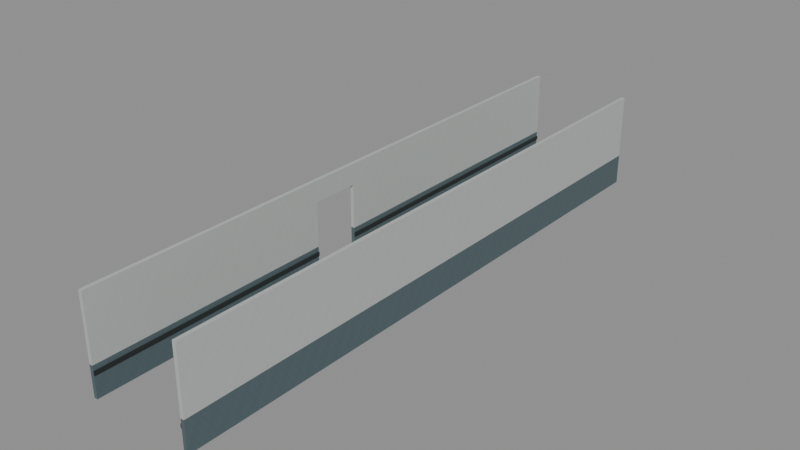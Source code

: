 # Source: D04StaffWallPortalSuccessor.blend  (saved by Blender 4.3.34; exported with 4.5.12 LTS)
import bpy
from mathutils import Matrix  # noqa: F401  (used for matrix-valued properties, if any)

bpy.ops.wm.read_factory_settings(use_empty=True)
scene = bpy.context.scene
scene.name = 'Scene'

# ---- images (referenced by path relative to the original .blend; pixels are not part of the script)
import os
ASSET_DIR = os.environ.get("B2B_ASSET_DIR", "")  # directory of the original .blend (textures are referenced by path, not embedded)
HERE = os.path.dirname(os.path.abspath(__file__))  # packed textures are extracted next to this script under _unpacked/

def load_image(name, relpath, width, height, colorspace="sRGB"):
    """Load a texture the original file referenced (path relative to the .blend, or extracted next to this script)."""
    p = next((c for c in (os.path.join(HERE, relpath), os.path.join(ASSET_DIR, relpath)) if relpath and os.path.exists(c)), "")
    if p:
        img = bpy.data.images.load(p, check_existing=True)
        img.name = name
    else:  # same state as the original file: an image datablock whose file is absent (Cycles renders it pink)
        img = bpy.data.images.new(name, width, height)
        img.source = "FILE"
        img.filepath = "//" + (relpath or name)
    img.colorspace_settings.name = colorspace
    return img
img_staff_bluegrey_paint = load_image('staff_bluegrey_paint', '_unpacked/staff_bluegrey_paint.06b28083.png', 256, 256, 'sRGB')
img_staff_white_paint = load_image('staff_white_paint', '_unpacked/staff_white_paint.972c8896.png', 256, 256, 'sRGB')
img_staff_rubber = load_image('staff_rubber', '_unpacked/staff_rubber.6ee8aa6f.png', 256, 256, 'sRGB')

# ---- materials (node trees are filled in below, after node groups)
mat_astraea_staff_bluegrey_paint = bpy.data.materials.new('ASTRAEA_staff_bluegrey_paint')
mat_astraea_staff_white_paint = bpy.data.materials.new('ASTRAEA_staff_white_paint')
mat_astraea_staff_rubber = bpy.data.materials.new('ASTRAEA_staff_rubber')

# ---- material node trees
mat_astraea_staff_bluegrey_paint.use_nodes = True; mat_astraea_staff_bluegrey_paint.node_tree.nodes.clear()
_N = mat_astraea_staff_bluegrey_paint.node_tree.nodes; _L = mat_astraea_staff_bluegrey_paint.node_tree.links
n0 = _N.new('ShaderNodeBsdfPrincipled'); n0.name = 'Principled BSDF'; n0.location = (10, 300)
n0.inputs[2].default_value = 0.78
n1 = _N.new('ShaderNodeOutputMaterial'); n1.name = 'Material Output'; n1.location = (300, 300)
n2 = _N.new('ShaderNodeTexImage'); n2.name = 'Image Texture'; n2.location = (-440, 210)
n2.label = 'BASE COLOR'
n2.image = img_staff_bluegrey_paint
n2.interpolation = 'Closest'
_L.new(n0.outputs[0], n1.inputs[0])
_L.new(n2.outputs[0], n0.inputs[0])
n1.is_active_output = True
mat_astraea_staff_white_paint.use_nodes = True; mat_astraea_staff_white_paint.node_tree.nodes.clear()
_N = mat_astraea_staff_white_paint.node_tree.nodes; _L = mat_astraea_staff_white_paint.node_tree.links
n0 = _N.new('ShaderNodeBsdfPrincipled'); n0.name = 'Principled BSDF'; n0.location = (10, 300)
n0.inputs[2].default_value = 0.76
n1 = _N.new('ShaderNodeOutputMaterial'); n1.name = 'Material Output'; n1.location = (300, 300)
n2 = _N.new('ShaderNodeTexImage'); n2.name = 'Image Texture'; n2.location = (-440, 210)
n2.label = 'BASE COLOR'
n2.image = img_staff_white_paint
n2.interpolation = 'Closest'
_L.new(n0.outputs[0], n1.inputs[0])
_L.new(n2.outputs[0], n0.inputs[0])
n1.is_active_output = True
mat_astraea_staff_rubber.use_nodes = True; mat_astraea_staff_rubber.node_tree.nodes.clear()
_N = mat_astraea_staff_rubber.node_tree.nodes; _L = mat_astraea_staff_rubber.node_tree.links
n0 = _N.new('ShaderNodeBsdfPrincipled'); n0.name = 'Principled BSDF'; n0.location = (10, 300)
n0.inputs[2].default_value = 0.91
n1 = _N.new('ShaderNodeOutputMaterial'); n1.name = 'Material Output'; n1.location = (300, 300)
n2 = _N.new('ShaderNodeTexImage'); n2.name = 'Image Texture'; n2.location = (-440, 210)
n2.label = 'BASE COLOR'
n2.image = img_staff_rubber
n2.interpolation = 'Closest'
_L.new(n0.outputs[0], n1.inputs[0])
_L.new(n2.outputs[0], n0.inputs[0])
n1.is_active_output = True

# ---- meshes
me_stf_d03_ceiling_011_003 = bpy.data.meshes.new('STF_D03_Ceiling_011.003')
me_stf_d03_ceiling_011_003.from_pydata([(-55.32, 380.0, 12.0), (-55.2, 380.0, 12.0), (-55.2, 360.0, 12.0), (-55.32, 360.0, 12.0), (-55.32, 380.0, 13.03), (-55.2, 380.0, 13.03), (-55.2, 360.0, 13.03), (-55.32, 360.0, 13.03), (-58.8, 380.0, 12.0), (-58.68, 380.0, 12.0), (-58.68, 360.0, 12.0), (-58.8, 360.0, 12.0), (-58.8, 380.0, 13.03), (-58.68, 380.0, 13.03), (-58.68, 360.0, 13.03), (-58.8, 360.0, 13.03), (-58.74, 369.8, 12.0), (-58.8, 368.2, 12.0), (-58.75, 368.2, 12.0), (-58.8, 369.8, 12.0), (-58.68, 368.2, 12.0), (-58.68, 369.8, 12.0), (-58.73, 368.2, 13.03), (-58.8, 368.2, 13.03), (-58.74, 369.8, 13.03), (-58.8, 369.8, 13.03), (-58.68, 368.2, 13.03), (-58.68, 369.8, 13.03), (-58.68, 368.2, 12.61), (-58.68, 369.8, 12.53), (-58.8, 368.2, 12.42), (-58.8, 369.8, 12.5)], [], [(3, 0, 1), (3, 1, 2), (4, 7, 6), (4, 6, 5), (0, 4, 5), (0, 5, 1), (1, 5, 6), (1, 6, 2), (2, 6, 7), (2, 7, 3), (3, 7, 4), (3, 4, 0), (17, 18, 11), (16, 19, 8, 9), (10, 11, 18, 20), (21, 16, 9), (23, 15, 14, 22), (24, 12, 25), (14, 26, 22), (27, 13, 12, 24), (8, 12, 13), (8, 13, 9), (26, 14, 28), (9, 13, 27, 29), (9, 29, 21), (14, 10, 20, 28), (10, 14, 15), (10, 15, 11), (15, 23, 30, 11), (12, 31, 25), (11, 30, 17), (8, 19, 31, 12), (16, 21, 29, 27, 24, 25, 31, 19), (23, 22, 26, 28, 20, 18, 17, 30)])
_uv = me_stf_d03_ceiling_011_003.uv_layers.new(name='UVMap')
_uv.uv.foreach_set('vector', [-55.32, -360.0, -55.32, -380.0, -55.2, -380.0, -55.32, -360.0, -55.2, -380.0, -55.2, -360.0, -55.32, 380.0, -55.32, 360.0, -55.2, 360.0, -55.32, 380.0, -55.2, 360.0, -55.2, 380.0, 55.32, 12.0, 55.32, 13.03, 55.2, 13.03, 55.32, 12.0, 55.2, 13.03, 55.2, 12.0, 380.0, 12.0, 380.0, 13.03, 360.0, 13.03, 380.0, 12.0, 360.0, 13.03, 360.0, 12.0, -55.2, 12.0, -55.2, 13.03, -55.32, 13.03, -55.2, 12.0, -55.32, 13.03, -55.32, 12.0, -360.0, 12.0, -360.0, 13.03, -380.0, 13.03, -360.0, 12.0, -380.0, 13.03, -380.0, 12.0, -58.8, -368.2, -58.75, -368.2, -58.8, -360.0, -58.74, -369.8, -58.8, -369.8, -58.8, -380.0, -58.68, -380.0, -58.68, -360.0, -58.8, -360.0, -58.75, -368.2, -58.68, -368.2, -58.68, -369.8, -58.74, -369.8, -58.68, -380.0, -58.8, 368.2, -58.8, 360.0, -58.68, 360.0, -58.73, 368.2, -58.74, 369.8, -58.8, 380.0, -58.8, 369.8, -58.68, 360.0, -58.68, 368.2, -58.73, 368.2, -58.68, 369.8, -58.68, 380.0, -58.8, 380.0, -58.74, 369.8, 58.8, 12.0, 58.8, 13.03, 58.68, 13.03, 58.8, 12.0, 58.68, 13.03, 58.68, 12.0, 368.2, 13.03, 360.0, 13.03, 368.2, 12.61, 380.0, 12.0, 380.0, 13.03, 369.8, 13.03, 369.8, 12.53, 380.0, 12.0, 369.8, 12.53, 369.8, 12.0, 360.0, 13.03, 360.0, 12.0, 368.2, 12.0, 368.2, 12.61, -58.68, 12.0, -58.68, 13.03, -58.8, 13.03, -58.68, 12.0, -58.8, 13.03, -58.8, 12.0, -360.0, 13.03, -368.2, 13.03, -368.2, 12.42, -360.0, 12.0, -380.0, 13.03, -369.8, 12.5, -369.8, 13.03, -360.0, 12.0, -368.2, 12.42, -368.2, 12.0, -380.0, 12.0, -369.8, 12.0, -369.8, 12.5, -380.0, 13.03, 0.376, 0.3277, 0.376, 0.4024, 0.4284, 0.4024, 0.4786, 0.4024, 0.4786, 0.3308, 0.4786, 0.2561, 0.4262, 0.2561, 0.376, 0.2561, 0.4786, 0.9939, 0.4786, 0.9076, 0.4786, 0.8476, 0.4365, 0.8476, 0.376, 0.8476, 0.376, 0.9338, 0.376, 0.9939, 0.4181, 0.9939])
me_stf_d03_ceiling_011_003.materials.append(mat_astraea_staff_bluegrey_paint)
me_stf_d03_ceiling_011_003.update()
me_stf_d03_ceiling_011_003.normals_split_custom_set([tuple(v) for v in zip(*[iter([0.0, 0.0, -1.0, 0.0, 0.0, -1.0, 0.0, 0.0, -1.0, 0.0, 0.0, -1.0, 0.0, 0.0, -1.0, 0.0, 0.0, -1.0, 0.0, 0.0, 1.0, 0.0, 0.0, 1.0, 0.0, 0.0, 1.0, 0.0, 0.0, 1.0, 0.0, 0.0, 1.0, 0.0, 0.0, 1.0, 0.0, 1.0, 0.0, 0.0, 1.0, 0.0, 0.0, 1.0, 0.0, 0.0, 1.0, 0.0, 0.0, 1.0, 0.0, 0.0, 1.0, 0.0, 1.0, 0.0, 0.0, 1.0, 0.0, 0.0, 1.0, 0.0, 0.0, 1.0, 0.0, 0.0, 1.0, 0.0, 0.0, 1.0, 0.0, 0.0, 0.0, -1.0, 0.0, 0.0, -1.0, 0.0, 0.0, -1.0, 0.0, 0.0, -1.0, 0.0, 0.0, -1.0, 0.0, 0.0, -1.0, 0.0, -1.0, 0.0, 0.0, -1.0, 0.0, 0.0, -1.0, 0.0, 0.0, -1.0, 0.0, 0.0, -1.0, 0.0, 0.0, -1.0, 0.0, 0.0, 0.0, 0.0, -1.0, 0.0, 0.0, -1.0, 0.0, 0.0, -1.0, 0.0, 0.0, -1.0, 0.0, 0.0, -1.0, 0.0, 0.0, -1.0, 0.0, 0.0, -1.0, 0.0, 0.0, -1.0, 0.0, 0.0, -1.0, 0.0, 0.0, -1.0, 0.0, 0.0, -1.0, 0.0, 0.0, -1.0, 0.0, 0.0, -1.0, 0.0, 0.0, -1.0, 0.0, 0.0, 1.0, 0.0, 0.0, 1.0, 0.0, 0.0, 1.0, 0.0, 0.0, 1.0, 0.0, 0.0, 1.0, 0.0, 0.0, 1.0, 0.0, 0.0, 1.0, 0.0, 0.0, 1.0, 0.0, 0.0, 1.0, 0.0, 0.0, 1.0, 0.0, 0.0, 1.0, 0.0, 0.0, 1.0, 0.0, 0.0, 1.0, 0.0, 0.0, 1.0, 0.0, 1.0, 0.0, 0.0, 1.0, 0.0, 0.0, 1.0, 0.0, 0.0, 1.0, 0.0, 0.0, 1.0, 0.0, 0.0, 1.0, 0.0, 1.0, 0.0, 0.0, 1.0, 0.0, 0.0, 1.0, 0.0, 0.0, 1.0, 0.0, 0.0, 1.0, 0.0, 0.0, 1.0, 0.0, 0.0, 1.0, 0.0, 0.0, 1.0, 0.0, 0.0, 1.0, 0.0, 0.0, 1.0, 0.0, 0.0, 1.0, 0.0, 0.0, 1.0, 0.0, 0.0, 1.0, 0.0, 0.0, 1.0, 0.0, 0.0, 0.0, -1.0, 0.0, 0.0, -1.0, 0.0, 0.0, -1.0, 0.0, 0.0, -1.0, 0.0, 0.0, -1.0, 0.0, 0.0, -1.0, 0.0, -1.0, 0.0, 0.0, -1.0, 0.0, 0.0, -1.0, 0.0, 0.0, -1.0, 0.0, 0.0, -1.0, 0.0, 0.0, -1.0, 0.0, 0.0, -1.0, 0.0, 0.0, -1.0, 0.0, 0.0, -1.0, 0.0, 0.0, -1.0, 0.0, 0.0, -1.0, 0.0, 0.0, -1.0, 0.0, 0.0, -1.0, 0.0, 0.0, -1.0, 0.0, 0.0, 0.0, -1.0, 0.0, 0.0, -1.0, 0.0, 0.0, -1.0, 0.0, 0.0, -1.0, 0.0, 0.0, -1.0, 0.0, 0.0, -1.0, 0.0, 0.0, -1.0, 0.0, 0.0, -1.0, 0.0, 0.0, 1.0, -1.543e-05, 0.0, 1.0, -1.543e-05, 0.0, 1.0, -1.543e-05, 0.0, 1.0, -1.543e-05, 0.0, 1.0, -1.543e-05, 0.0, 1.0, -1.543e-05, 0.0, 1.0, -1.543e-05, 0.0, 1.0, -1.543e-05])] * 3)])
me_stf_d03_wall_00_17_00_enamel_003 = bpy.data.meshes.new('STF_D03_Wall_00_17_00_Enamel.003')
me_stf_d03_wall_00_17_00_enamel_003.from_pydata([(-55.32, 380.0, 13.03), (-55.2, 380.0, 13.03), (-55.2, 360.0, 13.03), (-55.32, 360.0, 13.03), (-55.32, 380.0, 15.2), (-55.2, 380.0, 15.2), (-55.2, 360.0, 15.2), (-55.32, 360.0, 15.2), (-58.8, 380.0, 13.03), (-58.68, 380.0, 13.03), (-58.68, 360.0, 13.03), (-58.8, 360.0, 13.03), (-58.8, 380.0, 15.2), (-58.68, 380.0, 15.2), (-58.68, 360.0, 15.2), (-58.8, 360.0, 15.2), (-58.74, 369.8, 13.03), (-58.8, 368.2, 13.03), (-58.75, 368.2, 13.03), (-58.8, 369.8, 13.03), (-58.68, 368.2, 13.03), (-58.68, 369.8, 13.03), (-58.68, 368.2, 14.5), (-58.68, 368.2, 14.31), (-58.68, 369.8, 14.14), (-58.68, 369.8, 14.5), (-58.8, 368.2, 13.92), (-58.8, 369.8, 14.5), (-58.8, 369.8, 14.09), (-58.8, 368.2, 14.5)], [], [(3, 0, 1), (3, 1, 2), (4, 7, 6), (4, 6, 5), (0, 4, 5), (0, 5, 1), (1, 5, 6), (1, 6, 2), (2, 6, 7), (2, 7, 3), (3, 7, 4), (3, 4, 0), (17, 18, 11), (16, 19, 8, 9), (20, 10, 11, 18), (16, 9, 21), (12, 15, 14), (12, 14, 13), (8, 12, 13), (8, 13, 9), (9, 13, 14, 23, 22, 25, 24), (14, 10, 20, 23), (21, 9, 24), (10, 14, 15), (10, 15, 11), (15, 12, 28, 27, 29, 26, 11), (11, 26, 17), (8, 19, 28, 12), (28, 19, 16, 21, 24, 25, 27), (29, 22, 23, 20, 18, 17, 26), (27, 25, 22, 29)])
_uv = me_stf_d03_wall_00_17_00_enamel_003.uv_layers.new(name='UVMap')
_uv.uv.foreach_set('vector', [-55.32, -360.0, -55.32, -380.0, -55.2, -380.0, -55.32, -360.0, -55.2, -380.0, -55.2, -360.0, -55.32, 380.0, -55.32, 360.0, -55.2, 360.0, -55.32, 380.0, -55.2, 360.0, -55.2, 380.0, 55.32, 13.03, 55.32, 15.2, 55.2, 15.2, 55.32, 13.03, 55.2, 15.2, 55.2, 13.03, 380.0, 13.03, 380.0, 15.2, 360.0, 15.2, 380.0, 13.03, 360.0, 15.2, 360.0, 13.03, -55.2, 13.03, -55.2, 15.2, -55.32, 15.2, -55.2, 13.03, -55.32, 15.2, -55.32, 13.03, -360.0, 13.03, -360.0, 15.2, -380.0, 15.2, -360.0, 13.03, -380.0, 15.2, -380.0, 13.03, -58.8, -368.2, -58.75, -368.2, -58.8, -360.0, -58.74, -369.8, -58.8, -369.8, -58.8, -380.0, -58.68, -380.0, -58.68, -368.2, -58.68, -360.0, -58.8, -360.0, -58.75, -368.2, -58.74, -369.8, -58.68, -380.0, -58.68, -369.8, -58.8, 380.0, -58.8, 360.0, -58.68, 360.0, -58.8, 380.0, -58.68, 360.0, -58.68, 380.0, 58.8, 13.03, 58.8, 15.2, 58.68, 15.2, 58.8, 13.03, 58.68, 15.2, 58.68, 13.03, 380.0, 13.03, 380.0, 15.2, 360.0, 15.2, 368.2, 14.31, 368.2, 14.5, 369.8, 14.5, 369.8, 14.14, 360.0, 15.2, 360.0, 13.03, 368.2, 13.03, 368.2, 14.31, 369.8, 13.03, 380.0, 13.03, 369.8, 14.14, -58.68, 13.03, -58.68, 15.2, -58.8, 15.2, -58.68, 13.03, -58.8, 15.2, -58.8, 13.03, -360.0, 15.2, -380.0, 15.2, -369.8, 14.09, -369.8, 14.5, -368.2, 14.5, -368.2, 13.92, -360.0, 13.03, -360.0, 13.03, -368.2, 13.92, -368.2, 13.03, -380.0, 13.03, -369.8, 13.03, -369.8, 14.09, -380.0, 15.2, 0.5844, 0.2561, 0.4786, 0.2561, 0.4786, 0.3277, 0.4786, 0.4024, 0.5889, 0.4024, 0.625, 0.4024, 0.625, 0.2561, 0.625, 0.9939, 0.625, 0.8476, 0.606, 0.8476, 0.4786, 0.8476, 0.4786, 0.9338, 0.4786, 0.9939, 0.5673, 0.9939, 0.8689, 0.5, 0.7226, 0.5, 0.7226, 0.75, 0.8689, 0.75])
me_stf_d03_wall_00_17_00_enamel_003.materials.append(mat_astraea_staff_white_paint)
me_stf_d03_wall_00_17_00_enamel_003.update()
me_stf_d03_wall_00_17_00_enamel_003.normals_split_custom_set([tuple(v) for v in zip(*[iter([0.0, 0.0, -1.0, 0.0, 0.0, -1.0, 0.0, 0.0, -1.0, 0.0, 0.0, -1.0, 0.0, 0.0, -1.0, 0.0, 0.0, -1.0, 0.0, 0.0, 1.0, 0.0, 0.0, 1.0, 0.0, 0.0, 1.0, 0.0, 0.0, 1.0, 0.0, 0.0, 1.0, 0.0, 0.0, 1.0, 0.0, 1.0, 0.0, 0.0, 1.0, 0.0, 0.0, 1.0, 0.0, 0.0, 1.0, 0.0, 0.0, 1.0, 0.0, 0.0, 1.0, 0.0, 1.0, 0.0, 0.0, 1.0, 0.0, 0.0, 1.0, 0.0, 0.0, 1.0, 0.0, 0.0, 1.0, 0.0, 0.0, 1.0, 0.0, 0.0, 0.0, -1.0, 0.0, 0.0, -1.0, 0.0, 0.0, -1.0, 0.0, 0.0, -1.0, 0.0, 0.0, -1.0, 0.0, 0.0, -1.0, 0.0, -1.0, 0.0, 0.0, -1.0, 0.0, 0.0, -1.0, 0.0, 0.0, -1.0, 0.0, 0.0, -1.0, 0.0, 0.0, -1.0, 0.0, 0.0, 0.0, 0.0, -1.0, 0.0, 0.0, -1.0, 0.0, 0.0, -1.0, 0.0, 0.0, -1.0, 0.0, 0.0, -1.0, 0.0, 0.0, -1.0, 0.0, 0.0, -1.0, 0.0, 0.0, -1.0, 0.0, 0.0, -1.0, 0.0, 0.0, -1.0, 0.0, 0.0, -1.0, 0.0, 0.0, -1.0, 0.0, 0.0, -1.0, 0.0, 0.0, -1.0, 0.0, 0.0, 1.0, 0.0, 0.0, 1.0, 0.0, 0.0, 1.0, 0.0, 0.0, 1.0, 0.0, 0.0, 1.0, 0.0, 0.0, 1.0, 0.0, 1.0, 0.0, 0.0, 1.0, 0.0, 0.0, 1.0, 0.0, 0.0, 1.0, 0.0, 0.0, 1.0, 0.0, 0.0, 1.0, 0.0, 1.0, -2.691e-07, 0.0, 1.0, -2.691e-07, 0.0, 1.0, -2.691e-07, 0.0, 1.0, -2.691e-07, 0.0, 1.0, -2.691e-07, 0.0, 1.0, -2.691e-07, 0.0, 1.0, -2.691e-07, 0.0, 1.0, 5.388e-07, 0.0, 1.0, 5.388e-07, 0.0, 1.0, 5.388e-07, 0.0, 1.0, 5.388e-07, 0.0, 1.0, 0.0, 0.0, 1.0, 0.0, 0.0, 1.0, 0.0, 0.0, 0.0, -1.0, 0.0, 0.0, -1.0, 0.0, 0.0, -1.0, 0.0, 0.0, -1.0, 0.0, 0.0, -1.0, 0.0, 0.0, -1.0, 0.0, -1.0, 3.647e-07, 0.0, -1.0, 3.647e-07, 0.0, -1.0, 3.647e-07, 0.0, -1.0, 3.647e-07, 0.0, -1.0, 3.647e-07, 0.0, -1.0, 3.647e-07, 0.0, -1.0, 3.647e-07, 0.0, -1.0, 0.0, 0.0, -1.0, 0.0, 0.0, -1.0, 0.0, 0.0, -1.0, 0.0, 0.0, -1.0, 0.0, 0.0, -1.0, 0.0, 0.0, -1.0, 0.0, 0.0, 0.0, -1.0, 0.0, 0.0, -1.0, 0.0, 0.0, -1.0, 0.0, 0.0, -1.0, 0.0, 0.0, -1.0, 0.0, 0.0, -1.0, 0.0, 0.0, -1.0, 0.0, 0.0, 1.0, -1.081e-05, 0.0, 1.0, -1.081e-05, 0.0, 1.0, -1.081e-05, 0.0, 1.0, -1.081e-05, 0.0, 1.0, -1.081e-05, 0.0, 1.0, -1.081e-05, 0.0, 1.0, -1.081e-05, 0.0, 0.0, -1.0, 0.0, 0.0, -1.0, 0.0, 0.0, -1.0, 0.0, 0.0, -1.0])] * 3)])
me_stf_d03_wall_00_17_00_cartbumper_003 = bpy.data.meshes.new('STF_D03_Wall_00_17_00_CartBumper.003')
me_stf_d03_wall_00_17_00_cartbumper_003.from_pydata([(-55.35, 380.0, 12.73), (-55.32, 380.0, 12.73), (-55.32, 360.0, 12.73), (-55.35, 360.0, 12.73), (-55.35, 380.0, 12.86), (-55.32, 380.0, 12.86), (-55.32, 360.0, 12.86), (-55.35, 360.0, 12.86), (-58.68, 380.0, 12.73), (-58.65, 380.0, 12.73), (-58.65, 360.0, 12.73), (-58.68, 360.0, 12.73), (-58.68, 380.0, 12.86), (-58.65, 380.0, 12.86), (-58.65, 360.0, 12.86), (-58.68, 360.0, 12.86), (-58.67, 369.8, 12.73), (-58.68, 368.2, 12.73), (-58.67, 368.2, 12.73), (-58.68, 369.8, 12.73), (-58.65, 368.2, 12.73), (-58.65, 369.8, 12.73), (-58.67, 369.8, 12.86), (-58.67, 368.2, 12.86), (-58.68, 368.2, 12.86), (-58.68, 369.8, 12.86), (-58.65, 368.2, 12.86), (-58.65, 369.8, 12.86), (-58.65, 368.2, 12.81), (-58.65, 369.8, 12.8), (-58.68, 368.2, 12.78), (-58.68, 369.8, 12.79)], [], [(3, 0, 1), (3, 1, 2), (4, 7, 6), (4, 6, 5), (0, 4, 5), (0, 5, 1), (1, 5, 6), (1, 6, 2), (2, 6, 7), (2, 7, 3), (3, 7, 4), (3, 4, 0), (17, 18, 11), (16, 19, 8, 9), (10, 11, 18, 20), (21, 16, 9), (24, 15, 14, 23), (12, 25, 22), (14, 26, 23), (27, 13, 12, 22), (8, 12, 13), (8, 13, 9), (14, 28, 26), (9, 13, 27, 29), (9, 29, 21), (14, 10, 20, 28), (10, 14, 15), (10, 15, 11), (15, 24, 30, 11), (12, 31, 25), (11, 30, 17), (8, 19, 31, 12), (16, 21, 29, 27, 22, 25, 31, 19), (20, 18, 17, 30, 24, 23, 26, 28)])
_uv = me_stf_d03_wall_00_17_00_cartbumper_003.uv_layers.new(name='UVMap')
_uv.uv.foreach_set('vector', [-73.79, -480.0, -73.79, -506.7, -73.76, -506.7, -73.79, -480.0, -73.76, -506.7, -73.76, -480.0, -73.79, 506.7, -73.79, 480.0, -73.76, 480.0, -73.79, 506.7, -73.76, 480.0, -73.76, 506.7, 73.79, 16.97, 73.79, 17.15, 73.76, 17.15, 73.79, 16.97, 73.76, 17.15, 73.76, 16.97, 506.7, 16.97, 506.7, 17.15, 480.0, 17.15, 506.7, 16.97, 480.0, 17.15, 480.0, 16.97, -73.76, 16.97, -73.76, 17.15, -73.79, 17.15, -73.76, 16.97, -73.79, 17.15, -73.79, 16.97, -480.0, 16.97, -480.0, 17.15, -506.7, 17.15, -480.0, 16.97, -506.7, 17.15, -506.7, 16.97, -78.24, -490.9, -78.23, -490.9, -78.24, -480.0, -78.22, -493.1, -78.24, -493.1, -78.24, -506.7, -78.21, -506.7, -78.21, -480.0, -78.24, -480.0, -78.23, -490.9, -78.21, -490.9, -78.21, -493.1, -78.22, -493.1, -78.21, -506.7, -78.24, 490.9, -78.24, 480.0, -78.21, 480.0, -78.22, 490.9, -78.24, 506.7, -78.24, 493.1, -78.22, 493.1, -78.21, 480.0, -78.21, 490.9, -78.22, 490.9, -78.21, 493.1, -78.21, 506.7, -78.24, 506.7, -78.22, 493.1, 78.24, 16.97, 78.24, 17.15, 78.21, 17.15, 78.24, 16.97, 78.21, 17.15, 78.21, 16.97, 480.0, 17.15, 490.9, 17.08, 490.9, 17.15, 506.7, 16.97, 506.7, 17.15, 493.1, 17.15, 493.1, 17.06, 506.7, 16.97, 493.1, 17.06, 493.1, 16.97, 480.0, 17.15, 480.0, 16.97, 490.9, 16.97, 490.9, 17.08, -78.21, 16.97, -78.21, 17.15, -78.24, 17.15, -78.21, 16.97, -78.24, 17.15, -78.24, 16.97, -480.0, 17.15, -490.9, 17.15, -490.9, 17.04, -480.0, 16.97, -506.7, 17.15, -493.1, 17.06, -493.1, 17.15, -480.0, 16.97, -490.9, 17.04, -490.9, 16.97, -506.7, 16.97, -493.1, 16.97, -493.1, 17.06, -506.7, 17.15, 0.4487, 0.4174, 0.4487, 0.4329, 0.4553, 0.4329, 0.4617, 0.4329, 0.4617, 0.418, 0.4617, 0.4024, 0.455, 0.4024, 0.4487, 0.4024, 0.4487, 0.8171, 0.4487, 0.835, 0.4487, 0.8476, 0.454, 0.8476, 0.4617, 0.8476, 0.4617, 0.8296, 0.4617, 0.8171, 0.4563, 0.8171])
me_stf_d03_wall_00_17_00_cartbumper_003.materials.append(mat_astraea_staff_rubber)
me_stf_d03_wall_00_17_00_cartbumper_003.update()
me_stf_d03_wall_00_17_00_cartbumper_003.normals_split_custom_set([tuple(v) for v in zip(*[iter([0.0, 0.0, -1.0, 0.0, 0.0, -1.0, 0.0, 0.0, -1.0, 0.0, 0.0, -1.0, 0.0, 0.0, -1.0, 0.0, 0.0, -1.0, 0.0, 0.0, 1.0, 0.0, 0.0, 1.0, 0.0, 0.0, 1.0, 0.0, 0.0, 1.0, 0.0, 0.0, 1.0, 0.0, 0.0, 1.0, 0.0, 1.0, 0.0, 0.0, 1.0, 0.0, 0.0, 1.0, 0.0, 0.0, 1.0, 0.0, 0.0, 1.0, 0.0, 0.0, 1.0, 0.0, 1.0, 0.0, 0.0, 1.0, 0.0, 0.0, 1.0, 0.0, 0.0, 1.0, 0.0, 0.0, 1.0, 0.0, 0.0, 1.0, 0.0, 0.0, 0.0, -1.0, 0.0, 0.0, -1.0, 0.0, 0.0, -1.0, 0.0, 0.0, -1.0, 0.0, 0.0, -1.0, 0.0, 0.0, -1.0, 0.0, -1.0, 0.0, 0.0, -1.0, 0.0, 0.0, -1.0, 0.0, 0.0, -1.0, 0.0, 0.0, -1.0, 0.0, 0.0, -1.0, 0.0, 0.0, 0.0, 0.0, -1.0, 0.0, 0.0, -1.0, 0.0, 0.0, -1.0, 0.0, 0.0, -1.0, 0.0, 0.0, -1.0, 0.0, 0.0, -1.0, 0.0, 0.0, -1.0, 0.0, 0.0, -1.0, 0.0, 0.0, -1.0, 0.0, 0.0, -1.0, 0.0, 0.0, -1.0, 0.0, 0.0, -1.0, 0.0, 0.0, -1.0, 0.0, 0.0, -1.0, 0.0, 0.0, 1.0, 0.0, 0.0, 1.0, 0.0, 0.0, 1.0, 0.0, 0.0, 1.0, 0.0, 0.0, 1.0, 0.0, 0.0, 1.0, 0.0, 0.0, 1.0, 0.0, 0.0, 1.0, 0.0, 0.0, 1.0, 0.0, 0.0, 1.0, 0.0, 0.0, 1.0, 0.0, 0.0, 1.0, 0.0, 0.0, 1.0, 0.0, 0.0, 1.0, 0.0, 1.0, 0.0, 0.0, 1.0, 0.0, 0.0, 1.0, 0.0, 0.0, 1.0, 0.0, 0.0, 1.0, 0.0, 0.0, 1.0, 0.0, 1.0, 0.0, 0.0, 1.0, 0.0, 0.0, 1.0, 0.0, 0.0, 1.0, -2.412e-07, 0.0, 1.0, -2.412e-07, 0.0, 1.0, -2.412e-07, 0.0, 1.0, -2.412e-07, 0.0, 1.0, 0.0, 0.0, 1.0, 0.0, 0.0, 1.0, 0.0, 0.0, 1.0, 5.622e-07, 0.0, 1.0, 5.622e-07, 0.0, 1.0, 5.622e-07, 0.0, 1.0, 5.622e-07, 0.0, 0.0, -1.0, 0.0, 0.0, -1.0, 0.0, 0.0, -1.0, 0.0, 0.0, -1.0, 0.0, 0.0, -1.0, 0.0, 0.0, -1.0, 0.0, -1.0, -2.811e-07, 0.0, -1.0, -2.811e-07, 0.0, -1.0, -2.811e-07, 0.0, -1.0, -2.811e-07, 0.0, -1.0, 0.0, 0.0, -1.0, 0.0, 0.0, -1.0, 0.0, 0.0, -1.0, 0.0, 0.0, -1.0, 0.0, 0.0, -1.0, 0.0, 0.0, -1.0, 2.412e-07, 0.0, -1.0, 2.412e-07, 0.0, -1.0, 2.412e-07, 0.0, -1.0, 2.412e-07, 0.0, 0.0, -1.0, 0.0, 0.0, -1.0, 0.0, 0.0, -1.0, 0.0, 0.0, -1.0, 0.0, 0.0, -1.0, 0.0, 0.0, -1.0, 0.0, 0.0, -1.0, 0.0, 0.0, -1.0, 0.0, 0.0, 1.0, 0.0, 0.0, 1.0, 0.0, 0.0, 1.0, 0.0, 0.0, 1.0, 0.0, 0.0, 1.0, 0.0, 0.0, 1.0, 0.0, 0.0, 1.0, 0.0, 0.0, 1.0, 0.0])] * 3)])

# ---- objects
ob_home_batch_015_astraea_staff_bluegrey_paint = bpy.data.objects.new('HOME_BATCH_015_ASTRAEA_staff_bluegrey_paint', me_stf_d03_ceiling_011_003)
ob_home_batch_182_astraea_staff_white_paint = bpy.data.objects.new('HOME_BATCH_182_ASTRAEA_staff_white_paint', me_stf_d03_wall_00_17_00_enamel_003)
ob_home_batch_132_astraea_staff_rubber = bpy.data.objects.new('HOME_BATCH_132_ASTRAEA_staff_rubber', me_stf_d03_wall_00_17_00_cartbumper_003)

# ---- transforms, parenting, visibility, modifiers, constraints
ob_home_batch_015_astraea_staff_bluegrey_paint.location = (0.0, 0.0, 0.0)
ob_home_batch_015_astraea_staff_bluegrey_paint.rotation_mode = 'QUATERNION'
ob_home_batch_015_astraea_staff_bluegrey_paint.rotation_quaternion = (1.0, 0.0, 0.0, 0.0)
ob_home_batch_182_astraea_staff_white_paint.location = (0.0, 0.0, 0.0)
ob_home_batch_182_astraea_staff_white_paint.rotation_mode = 'QUATERNION'
ob_home_batch_182_astraea_staff_white_paint.rotation_quaternion = (1.0, 0.0, 0.0, 0.0)
ob_home_batch_132_astraea_staff_rubber.location = (0.0, 0.0, 0.0)
ob_home_batch_132_astraea_staff_rubber.rotation_mode = 'QUATERNION'
ob_home_batch_132_astraea_staff_rubber.rotation_quaternion = (1.0, 0.0, 0.0, 0.0)

# ---- collection membership
scene.collection.objects.link(ob_home_batch_015_astraea_staff_bluegrey_paint)
scene.collection.objects.link(ob_home_batch_182_astraea_staff_white_paint)
scene.collection.objects.link(ob_home_batch_132_astraea_staff_rubber)

# ---- scene / render settings (as saved in the file)
scene.frame_start = 1; scene.frame_end = 250; scene.frame_set(1)
scene.render.engine = 'BLENDER_EEVEE_NEXT'
bpy.context.view_layer.update()

# ---- added for rendering (the .blend has no active camera and no usable light): camera, sun + grey world if the file has none
cam_auto = bpy.data.cameras.new('AutoCamera')
cam_auto.lens = 50.0
cam_auto.sensor_width = 36.0
cam_auto.clip_end = 1000.0
ob_auto_camera = bpy.data.objects.new('AutoCamera', cam_auto)
scene.collection.objects.link(ob_auto_camera)
ob_auto_camera.location = (-37.9664, 347.16, 28.8268)
ob_auto_camera.rotation_euler = (1.09748, -7.21219e-08, 0.694738)
scene.camera = ob_auto_camera
light_auto_sun = bpy.data.lights.new('AutoSun', 'SUN')
light_auto_sun.energy = 3.0
light_auto_sun.angle = 0.0523599
ob_auto_sun = bpy.data.objects.new('AutoSun', light_auto_sun)
scene.collection.objects.link(ob_auto_sun)
ob_auto_sun.rotation_euler = (0.872665, 0.174533, 0.523599)
if scene.world is None:
    world_auto = bpy.data.worlds.new('AutoWorld')
    world_auto.color = (0.3, 0.3, 0.3)
    scene.world = world_auto
bpy.context.view_layer.update()
